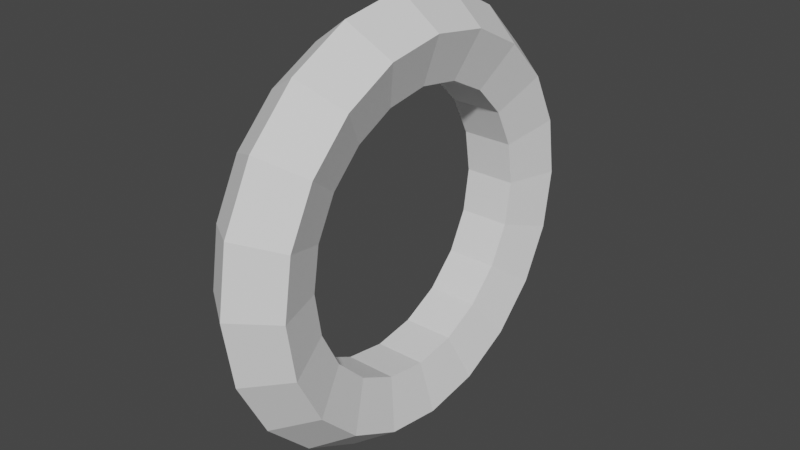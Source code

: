# Source: Torus.blend  (saved by Blender 2.82.7; exported with 4.5.12 LTS)
import bpy
from mathutils import Matrix  # noqa: F401  (used for matrix-valued properties, if any)

bpy.ops.wm.read_factory_settings(use_empty=True)
scene = bpy.context.scene
scene.name = 'Scene'

# ---- collections
col_collection = bpy.data.collections.new('Collection'); scene.collection.children.link(col_collection)

# ---- world
world_world = bpy.data.worlds.new('World'); scene.world = world_world
world_world.use_nodes = True; world_world.node_tree.nodes.clear()
_N = world_world.node_tree.nodes; _L = world_world.node_tree.links
n0 = _N.new('ShaderNodeOutputWorld'); n0.name = 'World Output'; n0.location = (300, 300)
n1 = _N.new('ShaderNodeBackground'); n1.name = 'Background'; n1.location = (10, 300)
n1.inputs[0].default_value = (0.05088, 0.05088, 0.05088, 1.0)
_L.new(n1.outputs[0], n0.inputs[0])
n0.is_active_output = True
world_world.color = (0.05088, 0.05088, 0.05088)
world_world.use_sun_shadow = False
world_world.sun_shadow_jitter_overblur = 0.0

# ---- meshes
me_torus = bpy.data.meshes.new('Torus')
me_torus.from_pydata([(1.25, 0.0, 0.0), (1.077, 0.0, 0.2378), (0.7977, 0.0, 0.1469), (0.7977, 0.0, -0.1469), (1.077, 0.0, -0.2378), (1.189, 0.3863, 0.0), (1.025, 0.3329, 0.2378), (0.7587, 0.2465, 0.1469), (0.7587, 0.2465, -0.1469), (1.025, 0.3329, -0.2378), (1.011, 0.7347, 0.0), (0.8715, 0.6332, 0.2378), (0.6454, 0.4689, 0.1469), (0.6454, 0.4689, -0.1469), (0.8715, 0.6332, -0.2378), (0.7347, 1.011, 0.0), (0.6332, 0.8715, 0.2378), (0.4689, 0.6454, 0.1469), (0.4689, 0.6454, -0.1469), (0.6332, 0.8715, -0.2378), (0.3863, 1.189, 0.0), (0.3329, 1.025, 0.2378), (0.2465, 0.7587, 0.1469), (0.2465, 0.7587, -0.1469), (0.3329, 1.025, -0.2378), (9.437e-08, 1.25, 0.0), (8.133e-08, 1.077, 0.2378), (6.023e-08, 0.7977, 0.1469), (6.023e-08, 0.7977, -0.1469), (8.133e-08, 1.077, -0.2378), (-0.3863, 1.189, 0.0), (-0.3329, 1.025, 0.2378), (-0.2465, 0.7587, 0.1469), (-0.2465, 0.7587, -0.1469), (-0.3329, 1.025, -0.2378), (-0.7347, 1.011, 0.0), (-0.6332, 0.8715, 0.2378), (-0.4689, 0.6454, 0.1469), (-0.4689, 0.6454, -0.1469), (-0.6332, 0.8715, -0.2378), (-1.011, 0.7347, 0.0), (-0.8715, 0.6332, 0.2378), (-0.6454, 0.4689, 0.1469), (-0.6454, 0.4689, -0.1469), (-0.8715, 0.6332, -0.2378), (-1.189, 0.3863, 0.0), (-1.025, 0.3329, 0.2378), (-0.7587, 0.2465, 0.1469), (-0.7587, 0.2465, -0.1469), (-1.025, 0.3329, -0.2378), (-1.25, 1.093e-07, 0.0), (-1.077, 9.418e-08, 0.2378), (-0.7977, 6.974e-08, 0.1469), (-0.7977, 6.974e-08, -0.1469), (-1.077, 9.418e-08, -0.2378), (-1.189, -0.3863, 0.0), (-1.025, -0.3329, 0.2378), (-0.7587, -0.2465, 0.1469), (-0.7587, -0.2465, -0.1469), (-1.025, -0.3329, -0.2378), (-1.011, -0.7347, 0.0), (-0.8715, -0.6332, 0.2378), (-0.6454, -0.4689, 0.1469), (-0.6454, -0.4689, -0.1469), (-0.8715, -0.6332, -0.2378), (-0.7347, -1.011, 0.0), (-0.6332, -0.8715, 0.2378), (-0.4689, -0.6454, 0.1469), (-0.4689, -0.6454, -0.1469), (-0.6332, -0.8715, -0.2378), (-0.3863, -1.189, 0.0), (-0.3329, -1.025, 0.2378), (-0.2465, -0.7587, 0.1469), (-0.2465, -0.7587, -0.1469), (-0.3329, -1.025, -0.2378), (9.437e-08, -1.25, 0.0), (8.133e-08, -1.077, 0.2378), (6.023e-08, -0.7977, 0.1469), (6.023e-08, -0.7977, -0.1469), (8.133e-08, -1.077, -0.2378), (0.3863, -1.189, 0.0), (0.3329, -1.025, 0.2378), (0.2465, -0.7587, 0.1469), (0.2465, -0.7587, -0.1469), (0.3329, -1.025, -0.2378), (0.7347, -1.011, 0.0), (0.6332, -0.8715, 0.2378), (0.4689, -0.6454, 0.1469), (0.4689, -0.6454, -0.1469), (0.6332, -0.8715, -0.2378), (1.011, -0.7347, 0.0), (0.8715, -0.6332, 0.2378), (0.6454, -0.4689, 0.1469), (0.6454, -0.4689, -0.1469), (0.8715, -0.6332, -0.2378), (1.189, -0.3863, 0.0), (1.025, -0.3329, 0.2378), (0.7587, -0.2465, 0.1469), (0.7587, -0.2465, -0.1469), (1.025, -0.3329, -0.2378)], [], [(0, 5, 6, 1), (1, 6, 7, 2), (2, 7, 8, 3), (3, 8, 9, 4), (4, 9, 5, 0), (5, 10, 11, 6), (6, 11, 12, 7), (7, 12, 13, 8), (8, 13, 14, 9), (9, 14, 10, 5), (10, 15, 16, 11), (11, 16, 17, 12), (12, 17, 18, 13), (13, 18, 19, 14), (14, 19, 15, 10), (15, 20, 21, 16), (16, 21, 22, 17), (17, 22, 23, 18), (18, 23, 24, 19), (19, 24, 20, 15), (20, 25, 26, 21), (21, 26, 27, 22), (22, 27, 28, 23), (23, 28, 29, 24), (24, 29, 25, 20), (25, 30, 31, 26), (26, 31, 32, 27), (27, 32, 33, 28), (28, 33, 34, 29), (29, 34, 30, 25), (30, 35, 36, 31), (31, 36, 37, 32), (32, 37, 38, 33), (33, 38, 39, 34), (34, 39, 35, 30), (35, 40, 41, 36), (36, 41, 42, 37), (37, 42, 43, 38), (38, 43, 44, 39), (39, 44, 40, 35), (40, 45, 46, 41), (41, 46, 47, 42), (42, 47, 48, 43), (43, 48, 49, 44), (44, 49, 45, 40), (45, 50, 51, 46), (46, 51, 52, 47), (47, 52, 53, 48), (48, 53, 54, 49), (49, 54, 50, 45), (50, 55, 56, 51), (51, 56, 57, 52), (52, 57, 58, 53), (53, 58, 59, 54), (54, 59, 55, 50), (55, 60, 61, 56), (56, 61, 62, 57), (57, 62, 63, 58), (58, 63, 64, 59), (59, 64, 60, 55), (60, 65, 66, 61), (61, 66, 67, 62), (62, 67, 68, 63), (63, 68, 69, 64), (64, 69, 65, 60), (65, 70, 71, 66), (66, 71, 72, 67), (67, 72, 73, 68), (68, 73, 74, 69), (69, 74, 70, 65), (70, 75, 76, 71), (71, 76, 77, 72), (72, 77, 78, 73), (73, 78, 79, 74), (74, 79, 75, 70), (75, 80, 81, 76), (76, 81, 82, 77), (77, 82, 83, 78), (78, 83, 84, 79), (79, 84, 80, 75), (80, 85, 86, 81), (81, 86, 87, 82), (82, 87, 88, 83), (83, 88, 89, 84), (84, 89, 85, 80), (85, 90, 91, 86), (86, 91, 92, 87), (87, 92, 93, 88), (88, 93, 94, 89), (89, 94, 90, 85), (90, 95, 96, 91), (91, 96, 97, 92), (92, 97, 98, 93), (93, 98, 99, 94), (94, 99, 95, 90), (95, 0, 1, 96), (96, 1, 2, 97), (97, 2, 3, 98), (98, 3, 4, 99), (99, 4, 0, 95)])
_uv = me_torus.uv_layers.new(name='UVMap')
_uv.uv.foreach_set('vector', [0.55, 0.6, 0.6, 0.6, 0.6, 0.8, 0.55, 0.8, 0.55, 0.8, 0.6, 0.8, 0.6, 1.0, 0.55, 1.0, 0.55, 0.0, 0.6, 0.0, 0.6, 0.2, 0.55, 0.2, 0.55, 0.2, 0.6, 0.2, 0.6, 0.4, 0.55, 0.4, 0.55, 0.4, 0.6, 0.4, 0.6, 0.6, 0.55, 0.6, 0.6, 0.6, 0.65, 0.6, 0.65, 0.8, 0.6, 0.8, 0.6, 0.8, 0.65, 0.8, 0.65, 1.0, 0.6, 1.0, 0.6, 0.0, 0.65, 0.0, 0.65, 0.2, 0.6, 0.2, 0.6, 0.2, 0.65, 0.2, 0.65, 0.4, 0.6, 0.4, 0.6, 0.4, 0.65, 0.4, 0.65, 0.6, 0.6, 0.6, 0.65, 0.6, 0.7, 0.6, 0.7, 0.8, 0.65, 0.8, 0.65, 0.8, 0.7, 0.8, 0.7, 1.0, 0.65, 1.0, 0.65, 0.0, 0.7, 0.0, 0.7, 0.2, 0.65, 0.2, 0.65, 0.2, 0.7, 0.2, 0.7, 0.4, 0.65, 0.4, 0.65, 0.4, 0.7, 0.4, 0.7, 0.6, 0.65, 0.6, 0.7, 0.6, 0.75, 0.6, 0.75, 0.8, 0.7, 0.8, 0.7, 0.8, 0.75, 0.8, 0.75, 1.0, 0.7, 1.0, 0.7, 0.0, 0.75, 0.0, 0.75, 0.2, 0.7, 0.2, 0.7, 0.2, 0.75, 0.2, 0.75, 0.4, 0.7, 0.4, 0.7, 0.4, 0.75, 0.4, 0.75, 0.6, 0.7, 0.6, 0.75, 0.6, 0.8, 0.6, 0.8, 0.8, 0.75, 0.8, 0.75, 0.8, 0.8, 0.8, 0.8, 1.0, 0.75, 1.0, 0.75, 0.0, 0.8, 0.0, 0.8, 0.2, 0.75, 0.2, 0.75, 0.2, 0.8, 0.2, 0.8, 0.4, 0.75, 0.4, 0.75, 0.4, 0.8, 0.4, 0.8, 0.6, 0.75, 0.6, 0.8, 0.6, 0.85, 0.6, 0.85, 0.8, 0.8, 0.8, 0.8, 0.8, 0.85, 0.8, 0.85, 1.0, 0.8, 1.0, 0.8, 0.0, 0.85, 0.0, 0.85, 0.2, 0.8, 0.2, 0.8, 0.2, 0.85, 0.2, 0.85, 0.4, 0.8, 0.4, 0.8, 0.4, 0.85, 0.4, 0.85, 0.6, 0.8, 0.6, 0.85, 0.6, 0.9, 0.6, 0.9, 0.8, 0.85, 0.8, 0.85, 0.8, 0.9, 0.8, 0.9, 1.0, 0.85, 1.0, 0.85, 0.0, 0.9, 0.0, 0.9, 0.2, 0.85, 0.2, 0.85, 0.2, 0.9, 0.2, 0.9, 0.4, 0.85, 0.4, 0.85, 0.4, 0.9, 0.4, 0.9, 0.6, 0.85, 0.6, 0.9, 0.6, 0.95, 0.6, 0.95, 0.8, 0.9, 0.8, 0.9, 0.8, 0.95, 0.8, 0.95, 1.0, 0.9, 1.0, 0.9, 0.0, 0.95, 0.0, 0.95, 0.2, 0.9, 0.2, 0.9, 0.2, 0.95, 0.2, 0.95, 0.4, 0.9, 0.4, 0.9, 0.4, 0.95, 0.4, 0.95, 0.6, 0.9, 0.6, 0.95, 0.6, 1.0, 0.6, 1.0, 0.8, 0.95, 0.8, 0.95, 0.8, 1.0, 0.8, 1.0, 1.0, 0.95, 1.0, 0.95, 0.0, 1.0, 0.0, 1.0, 0.2, 0.95, 0.2, 0.95, 0.2, 1.0, 0.2, 1.0, 0.4, 0.95, 0.4, 0.95, 0.4, 1.0, 0.4, 1.0, 0.6, 0.95, 0.6, 2.22e-16, 0.6, 0.05, 0.6, 0.05, 0.8, 2.22e-16, 0.8, 2.22e-16, 0.8, 0.05, 0.8, 0.05, 1.0, 2.22e-16, 1.0, 2.22e-16, 0.0, 0.05, 0.0, 0.05, 0.2, 2.22e-16, 0.2, 2.22e-16, 0.2, 0.05, 0.2, 0.05, 0.4, 2.22e-16, 0.4, 2.22e-16, 0.4, 0.05, 0.4, 0.05, 0.6, 2.22e-16, 0.6, 0.05, 0.6, 0.1, 0.6, 0.1, 0.8, 0.05, 0.8, 0.05, 0.8, 0.1, 0.8, 0.1, 1.0, 0.05, 1.0, 0.05, 0.0, 0.1, 0.0, 0.1, 0.2, 0.05, 0.2, 0.05, 0.2, 0.1, 0.2, 0.1, 0.4, 0.05, 0.4, 0.05, 0.4, 0.1, 0.4, 0.1, 0.6, 0.05, 0.6, 0.1, 0.6, 0.15, 0.6, 0.15, 0.8, 0.1, 0.8, 0.1, 0.8, 0.15, 0.8, 0.15, 1.0, 0.1, 1.0, 0.1, 0.0, 0.15, 0.0, 0.15, 0.2, 0.1, 0.2, 0.1, 0.2, 0.15, 0.2, 0.15, 0.4, 0.1, 0.4, 0.1, 0.4, 0.15, 0.4, 0.15, 0.6, 0.1, 0.6, 0.15, 0.6, 0.2, 0.6, 0.2, 0.8, 0.15, 0.8, 0.15, 0.8, 0.2, 0.8, 0.2, 1.0, 0.15, 1.0, 0.15, 0.0, 0.2, 0.0, 0.2, 0.2, 0.15, 0.2, 0.15, 0.2, 0.2, 0.2, 0.2, 0.4, 0.15, 0.4, 0.15, 0.4, 0.2, 0.4, 0.2, 0.6, 0.15, 0.6, 0.2, 0.6, 0.25, 0.6, 0.25, 0.8, 0.2, 0.8, 0.2, 0.8, 0.25, 0.8, 0.25, 1.0, 0.2, 1.0, 0.2, 0.0, 0.25, 0.0, 0.25, 0.2, 0.2, 0.2, 0.2, 0.2, 0.25, 0.2, 0.25, 0.4, 0.2, 0.4, 0.2, 0.4, 0.25, 0.4, 0.25, 0.6, 0.2, 0.6, 0.25, 0.6, 0.3, 0.6, 0.3, 0.8, 0.25, 0.8, 0.25, 0.8, 0.3, 0.8, 0.3, 1.0, 0.25, 1.0, 0.25, 0.0, 0.3, 0.0, 0.3, 0.2, 0.25, 0.2, 0.25, 0.2, 0.3, 0.2, 0.3, 0.4, 0.25, 0.4, 0.25, 0.4, 0.3, 0.4, 0.3, 0.6, 0.25, 0.6, 0.3, 0.6, 0.35, 0.6, 0.35, 0.8, 0.3, 0.8, 0.3, 0.8, 0.35, 0.8, 0.35, 1.0, 0.3, 1.0, 0.3, 0.0, 0.35, 0.0, 0.35, 0.2, 0.3, 0.2, 0.3, 0.2, 0.35, 0.2, 0.35, 0.4, 0.3, 0.4, 0.3, 0.4, 0.35, 0.4, 0.35, 0.6, 0.3, 0.6, 0.35, 0.6, 0.4, 0.6, 0.4, 0.8, 0.35, 0.8, 0.35, 0.8, 0.4, 0.8, 0.4, 1.0, 0.35, 1.0, 0.35, 0.0, 0.4, 0.0, 0.4, 0.2, 0.35, 0.2, 0.35, 0.2, 0.4, 0.2, 0.4, 0.4, 0.35, 0.4, 0.35, 0.4, 0.4, 0.4, 0.4, 0.6, 0.35, 0.6, 0.4, 0.6, 0.45, 0.6, 0.45, 0.8, 0.4, 0.8, 0.4, 0.8, 0.45, 0.8, 0.45, 1.0, 0.4, 1.0, 0.4, 0.0, 0.45, 0.0, 0.45, 0.2, 0.4, 0.2, 0.4, 0.2, 0.45, 0.2, 0.45, 0.4, 0.4, 0.4, 0.4, 0.4, 0.45, 0.4, 0.45, 0.6, 0.4, 0.6, 0.45, 0.6, 0.5, 0.6, 0.5, 0.8, 0.45, 0.8, 0.45, 0.8, 0.5, 0.8, 0.5, 1.0, 0.45, 1.0, 0.45, 0.0, 0.5, 0.0, 0.5, 0.2, 0.45, 0.2, 0.45, 0.2, 0.5, 0.2, 0.5, 0.4, 0.45, 0.4, 0.45, 0.4, 0.5, 0.4, 0.5, 0.6, 0.45, 0.6, 0.5, 0.6, 0.55, 0.6, 0.55, 0.8, 0.5, 0.8, 0.5, 0.8, 0.55, 0.8, 0.55, 1.0, 0.5, 1.0, 0.5, 0.0, 0.55, 0.0, 0.55, 0.2, 0.5, 0.2, 0.5, 0.2, 0.55, 0.2, 0.55, 0.4, 0.5, 0.4, 0.5, 0.4, 0.55, 0.4, 0.55, 0.6, 0.5, 0.6])
me_torus.use_remesh_fix_poles = True
me_torus.use_remesh_preserve_attributes = False
me_torus.use_mirror_vertex_groups = False
me_torus.update()

# ---- objects
ob_torus = bpy.data.objects.new('Torus', me_torus)

# ---- transforms, parenting, visibility, modifiers, constraints
ob_torus.location = (0.0, 0.0, 0.0)
ob_torus.rotation_euler = (-0.0, 1.571, 0.0)
ob_torus.lineart.crease_threshold = 0.0

# ---- collection membership
col_collection.objects.link(ob_torus)

# ---- scene / render settings (as saved in the file)
scene.frame_start = 1; scene.frame_end = 250; scene.frame_set(1)
scene.render.engine = 'BLENDER_EEVEE_NEXT'
scene.cycles.use_denoising = False
scene.cycles.samples = 128
scene.cycles.sampling_pattern = 'TABULATED_SOBOL'
scene.cycles.use_adaptive_sampling = False
scene.cycles.use_light_tree = False
scene.view_settings.view_transform = 'Filmic'
bpy.context.view_layer.update()

# ---- added for rendering (the .blend has no active camera and no usable light): camera, sun
cam_auto = bpy.data.cameras.new('AutoCamera')
cam_auto.lens = 50.0
cam_auto.sensor_width = 36.0
cam_auto.clip_end = 1000.0
ob_auto_camera = bpy.data.objects.new('AutoCamera', cam_auto)
scene.collection.objects.link(ob_auto_camera)
ob_auto_camera.location = (3.30062, -3.96074, 2.64049)
ob_auto_camera.rotation_euler = (1.09748, -7.21219e-08, 0.694738)
scene.camera = ob_auto_camera
light_auto_sun = bpy.data.lights.new('AutoSun', 'SUN')
light_auto_sun.energy = 3.0
light_auto_sun.angle = 0.0523599
ob_auto_sun = bpy.data.objects.new('AutoSun', light_auto_sun)
scene.collection.objects.link(ob_auto_sun)
ob_auto_sun.rotation_euler = (0.872665, 0.174533, 0.523599)
bpy.context.view_layer.update()
